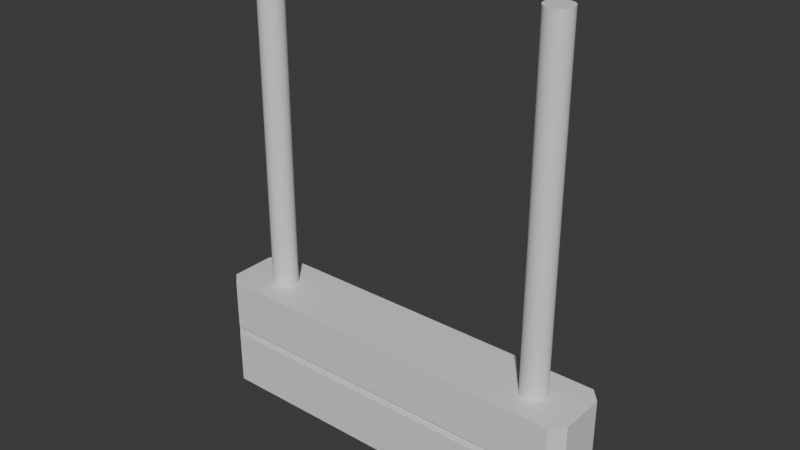 # Source: hospitalSign.blend  (saved by Blender 4.0.36; exported with 4.5.12 LTS)
import bpy
from mathutils import Matrix  # noqa: F401  (used for matrix-valued properties, if any)

bpy.ops.wm.read_factory_settings(use_empty=True)
scene = bpy.context.scene
scene.name = 'Scene'

# ---- collections
col_collection = bpy.data.collections.new('Collection'); scene.collection.children.link(col_collection)

# ---- materials (node trees are filled in below, after node groups)
mat_material = bpy.data.materials.new('Material')
mat_material.alpha_threshold = 0.0
mat_material.use_transparent_shadow = False
mat_material.roughness = 0.5
mat_material.line_color = (0.0, 0.0, 0.0, 1.0)

# ---- node groups
ng_auto_smooth = bpy.data.node_groups.new('Auto Smooth', 'GeometryNodeTree')
_s = ng_auto_smooth.interface.new_socket(name='Geometry', in_out='OUTPUT', socket_type='NodeSocketGeometry')
_s = ng_auto_smooth.interface.new_socket(name='Geometry', in_out='INPUT', socket_type='NodeSocketGeometry')
_s = ng_auto_smooth.interface.new_socket(name='Angle', in_out='INPUT', socket_type='NodeSocketFloat')
_s.subtype = 'ANGLE'
_s.min_value = 0.0
_s.max_value = 3.142
ng_auto_smooth.is_modifier = True
_N = ng_auto_smooth.nodes; _L = ng_auto_smooth.links
n0 = _N.new('NodeGroupOutput'); n0.name = 'Group Output'; n0.location = (480, -100)
n1 = _N.new('NodeGroupInput'); n1.name = 'Group Input'; n1.location = (-420, -300)
n2 = _N.new('NodeGroupInput'); n2.name = 'Group Input.001'; n2.location = (-60, -100)
n3 = _N.new('GeometryNodeSetShadeSmooth'); n3.name = 'Set Shade Smooth'; n3.location = (120, -100)
n3.domain = 'EDGE'
n4 = _N.new('GeometryNodeSetShadeSmooth'); n4.name = 'Set Shade Smooth.001'; n4.location = (300, -100)
n5 = _N.new('GeometryNodeInputMeshEdgeAngle'); n5.name = 'Edge Angle'; n5.location = (-420, -220)
n6 = _N.new('GeometryNodeInputEdgeSmooth'); n6.name = 'Is Edge Smooth'; n6.location = (-60, -160)
n7 = _N.new('GeometryNodeInputShadeSmooth'); n7.name = 'Is Face Smooth'; n7.location = (-240, -340)
n8 = _N.new('FunctionNodeBooleanMath'); n8.name = 'Boolean Math'; n8.location = (-60, -220)
n9 = _N.new('FunctionNodeCompare'); n9.name = 'Compare'; n9.location = (-240, -180)
n9.operation = 'LESS_EQUAL'
_L.new(n5.outputs[0], n9.inputs[0])
_L.new(n4.outputs[0], n0.inputs[0])
_L.new(n1.outputs[1], n9.inputs[1])
_L.new(n9.outputs[0], n8.inputs[0])
_L.new(n7.outputs[0], n8.inputs[1])
_L.new(n2.outputs[0], n3.inputs[0])
_L.new(n6.outputs[0], n3.inputs[1])
_L.new(n3.outputs[0], n4.inputs[0])
_L.new(n8.outputs[0], n3.inputs[2])
n0.is_active_output = True

# ---- material node trees
mat_material.use_nodes = True; mat_material.node_tree.nodes.clear()
_N = mat_material.node_tree.nodes; _L = mat_material.node_tree.links
n0 = _N.new('ShaderNodeOutputMaterial'); n0.name = 'Material Output'; n0.location = (300, 300)
n1 = _N.new('ShaderNodeBsdfPrincipled'); n1.name = 'Principled BSDF'; n1.location = (10, 300)
n1.inputs[3].default_value = 1.45
_L.new(n1.outputs[0], n0.inputs[0])
n0.is_active_output = True

# ---- world
world_world = bpy.data.worlds.new('World'); scene.world = world_world
world_world.use_nodes = True; world_world.node_tree.nodes.clear()
_N = world_world.node_tree.nodes; _L = world_world.node_tree.links
n0 = _N.new('ShaderNodeOutputWorld'); n0.name = 'World Output'; n0.location = (300, 300)
n1 = _N.new('ShaderNodeBackground'); n1.name = 'Background'; n1.location = (10, 300)
n1.inputs[0].default_value = (0.05088, 0.05088, 0.05088, 1.0)
_L.new(n1.outputs[0], n0.inputs[0])
n0.is_active_output = True
world_world.color = (0.05088, 0.05088, 0.05088)
world_world.use_sun_shadow = False
world_world.sun_shadow_jitter_overblur = 0.0

# ---- meshes
me_cube = bpy.data.meshes.new('Cube')
me_cube.from_pydata([(4.219, 0.774, 0.6708), (4.219, 0.774, -0.9947), (4.219, -0.05889, 0.6708), (4.219, -0.05889, -0.9947), (-1.157, 0.774, 0.6652), (-1.157, 0.774, -0.9969), (-1.157, -0.05889, 0.6652), (-1.157, -0.05889, -0.9969), (4.219, 0.774, -0.06923), (-1.157, -0.05889, -0.06923), (4.219, -0.05889, -0.06923), (-1.157, 0.774, -0.06923), (4.219, 0.774, -0.1915), (4.219, -0.05889, -0.1915), (-1.157, 0.774, -0.1915), (-1.157, -0.05889, -0.1915), (-0.9728, 1.0, -1.0), (-0.9728, -0.2849, -1.0), (4.069, 1.0, -0.1915), (4.069, 1.0, -1.0), (-0.9728, -0.2849, -0.06923), (-0.9728, -0.2849, 0.6736), (4.069, -0.2849, -0.1915), (4.069, -0.2849, -1.0), (-0.9728, 1.0, -0.1915), (4.069, 1.0, 0.6736), (4.069, -0.2849, 0.6736), (-0.9728, 1.0, 0.6736), (4.069, 1.0, -0.06923), (-0.9728, -0.2849, -0.1915), (4.069, -0.2849, -0.06923), (-0.9728, 1.0, -0.06923), (-0.8445, -0.1285, -0.1894), (-0.8445, -0.1285, -0.07131), (-0.8445, 0.8436, -0.07131), (3.952, 0.8436, -0.07131), (4.094, 0.6726, -0.07131), (4.094, 0.04249, -0.07131), (-1.02, 0.04249, -0.07131), (-1.02, 0.6726, -0.07131), (3.952, -0.1285, -0.07131), (3.952, 0.8436, -0.1894), (3.952, -0.1285, -0.1894), (-0.8445, 0.8436, -0.1894), (-1.02, 0.04249, -0.1894), (-1.02, 0.6726, -0.1894), (4.094, 0.6726, -0.1894), (4.094, 0.04249, -0.1894)], [], [(25, 27, 21, 26), (30, 26, 21, 20), (9, 6, 4, 11), (16, 19, 23, 17), (8, 0, 2, 10), (31, 27, 25, 28), (12, 18, 41, 46), (31, 28, 35, 34), (24, 14, 45, 43), (11, 31, 34, 39), (23, 22, 29, 17), (7, 15, 14, 5), (1, 12, 13, 3), (16, 24, 18, 19), (7, 5, 16, 17), (12, 1, 19, 18), (6, 9, 20, 21), (3, 13, 22, 23), (5, 14, 24, 16), (2, 0, 25, 26), (4, 6, 21, 27), (1, 3, 23, 19), (0, 8, 28, 25), (22, 13, 47, 42), (10, 2, 26, 30), (11, 4, 27, 31), (10, 30, 40, 37), (15, 29, 32, 44), (18, 24, 43, 41), (15, 7, 17, 29), (43, 34, 35, 41), (46, 36, 37, 47), (44, 38, 39, 45), (42, 40, 33, 32), (38, 44, 32, 33), (36, 46, 41, 35), (47, 37, 40, 42), (45, 39, 34, 43), (29, 22, 42, 32), (8, 10, 37, 36), (14, 15, 44, 45), (9, 11, 39, 38), (13, 12, 46, 47), (30, 20, 33, 40), (28, 8, 36, 35), (20, 9, 38, 33)])
me_cube.polygons.foreach_set('use_smooth', [True] * 46)
_uv = me_cube.uv_layers.new(name='UVMap')
_uv.uv.foreach_set('vector', [0.625, 0.5, 0.875, 0.5, 0.875, 0.75, 0.625, 0.75, 0.5, 0.75, 0.625, 0.75, 0.625, 1.0, 0.5, 1.0, 0.5, 0.008847, 0.6173, 0.008847, 0.6173, 0.2412, 0.5, 0.2412, 0.125, 0.5, 0.375, 0.5, 0.375, 0.75, 0.125, 0.75, 0.5, 0.5088, 0.6173, 0.5088, 0.6173, 0.7412, 0.5, 0.7412, 0.5, 0.25, 0.625, 0.25, 0.625, 0.5, 0.5, 0.5, 0.4375, 0.5088, 0.4375, 0.5, 0.4375, 0.5, 0.4375, 0.5088, 0.5, 0.25, 0.5, 0.5, 0.5, 0.5, 0.5, 0.25, 0.4375, 0.25, 0.4375, 0.2412, 0.4375, 0.2412, 0.4375, 0.25, 0.5, 0.2412, 0.5, 0.25, 0.5, 0.25, 0.5, 0.2412, 0.375, 0.75, 0.4375, 0.75, 0.4375, 1.0, 0.375, 1.0, 0.3785, 0.008847, 0.4375, 0.008847, 0.4375, 0.2412, 0.3785, 0.2412, 0.3785, 0.5088, 0.4375, 0.5088, 0.4375, 0.7412, 0.3785, 0.7412, 0.375, 0.25, 0.4375, 0.25, 0.4375, 0.5, 0.375, 0.5, 0.3785, 0.008847, 0.3785, 0.2412, 0.375, 0.25, 0.375, 0.0, 0.4375, 0.5088, 0.3785, 0.5088, 0.375, 0.5, 0.4375, 0.5, 0.6173, 0.008847, 0.5, 0.008847, 0.5, 0.0, 0.625, 0.0, 0.3785, 0.7412, 0.4375, 0.7412, 0.4375, 0.75, 0.375, 0.75, 0.3785, 0.2412, 0.4375, 0.2412, 0.4375, 0.25, 0.375, 0.25, 0.6173, 0.7412, 0.6173, 0.5088, 0.625, 0.5, 0.625, 0.75, 0.6173, 0.2412, 0.6173, 0.008847, 0.625, 0.0, 0.625, 0.25, 0.3785, 0.5088, 0.3785, 0.7412, 0.375, 0.75, 0.375, 0.5, 0.6173, 0.5088, 0.5, 0.5088, 0.5, 0.5, 0.625, 0.5, 0.4375, 0.75, 0.4375, 0.7412, 0.4375, 0.7412, 0.4375, 0.75, 0.5, 0.7412, 0.6173, 0.7412, 0.625, 0.75, 0.5, 0.75, 0.5, 0.2412, 0.6173, 0.2412, 0.625, 0.25, 0.5, 0.25, 0.5, 0.7412, 0.5, 0.75, 0.5, 0.75, 0.5, 0.7412, 0.4375, 0.008847, 0.4375, 0.0, 0.4375, 0.0, 0.4375, 0.008847, 0.4375, 0.5, 0.4375, 0.25, 0.4375, 0.25, 0.4375, 0.5, 0.4375, 0.008847, 0.3785, 0.008847, 0.375, 0.0, 0.4375, 0.0, 0.4375, 0.25, 0.5, 0.25, 0.5, 0.5, 0.4375, 0.5, 0.4375, 0.5088, 0.5, 0.5088, 0.5, 0.7412, 0.4375, 0.7412, 0.4375, 0.008847, 0.5, 0.008847, 0.5, 0.2412, 0.4375, 0.2412, 0.4375, 0.75, 0.5, 0.75, 0.5, 1.0, 0.4375, 1.0, 0.5, 0.008847, 0.4375, 0.008847, 0.4375, 0.0, 0.5, 0.0, 0.5, 0.5088, 0.4375, 0.5088, 0.4375, 0.5, 0.5, 0.5, 0.4375, 0.7412, 0.5, 0.7412, 0.5, 0.75, 0.4375, 0.75, 0.4375, 0.2412, 0.5, 0.2412, 0.5, 0.25, 0.4375, 0.25, 0.4375, 1.0, 0.4375, 0.75, 0.4375, 0.75, 0.4375, 1.0, 0.5, 0.5088, 0.5, 0.7412, 0.5, 0.7412, 0.5, 0.5088, 0.4375, 0.2412, 0.4375, 0.008847, 0.4375, 0.008847, 0.4375, 0.2412, 0.5, 0.008847, 0.5, 0.2412, 0.5, 0.2412, 0.5, 0.008847, 0.4375, 0.7412, 0.4375, 0.5088, 0.4375, 0.5088, 0.4375, 0.7412, 0.5, 0.75, 0.5, 1.0, 0.5, 1.0, 0.5, 0.75, 0.5, 0.5, 0.5, 0.5088, 0.5, 0.5088, 0.5, 0.5, 0.5, 0.0, 0.5, 0.008847, 0.5, 0.008847, 0.5, 0.0])
me_cube.materials.append(mat_material)
me_cube.use_mirror_vertex_groups = False
me_cube.update()
me_cube_001 = bpy.data.meshes.new('Cube.001')
me_cube_001.from_pydata([(-0.491, 0.5741, 0.6324), (-0.4568, 0.5697, 0.6324), (-0.491, 0.5741, 5.575), (-0.5251, 0.5697, 0.6324), (-0.5579, 0.5565, 0.6324), (-0.5251, 0.5697, 5.575), (-0.5579, 0.5565, 5.575), (-0.5882, 0.5351, 5.575), (-0.6147, 0.5064, 5.575), (-0.5882, 0.5351, 0.6324), (-0.6147, 0.5064, 0.6324), (-0.6364, 0.4713, 0.6324), (-0.6526, 0.4313, 0.6324), (-0.6364, 0.4713, 5.575), (-0.6526, 0.4313, 5.575), (-0.6626, 0.388, 5.575), (-0.6659, 0.3428, 5.575), (-0.6626, 0.388, 0.6324), (-0.6659, 0.3428, 0.6324), (-0.6626, 0.2977, 0.6324), (-0.6526, 0.2543, 0.6324), (-0.6626, 0.2977, 5.575), (-0.6526, 0.2543, 5.575), (-0.6364, 0.2144, 5.575), (-0.6147, 0.1793, 5.575), (-0.6364, 0.2144, 0.6324), (-0.6147, 0.1793, 0.6324), (-0.5882, 0.1505, 0.6324), (-0.5579, 0.1292, 0.6324), (-0.5882, 0.1505, 5.575), (-0.5579, 0.1292, 5.575), (-0.5251, 0.116, 5.575), (-0.491, 0.1116, 5.575), (-0.5251, 0.116, 0.6324), (-0.491, 0.1116, 0.6324), (-0.4568, 0.116, 0.6324), (-0.424, 0.1292, 0.6324), (-0.4568, 0.116, 5.575), (-0.424, 0.1292, 5.575), (-0.3938, 0.1505, 5.575), (-0.3673, 0.1793, 5.575), (-0.3938, 0.1505, 0.6324), (-0.3673, 0.1793, 0.6324), (-0.3455, 0.2144, 0.6324), (-0.3294, 0.2543, 0.6324), (-0.3455, 0.2144, 5.575), (-0.3294, 0.2543, 5.575), (-0.3194, 0.2977, 5.575), (-0.316, 0.3428, 5.575), (-0.3194, 0.2977, 0.6324), (-0.316, 0.3428, 0.6324), (-0.3194, 0.388, 0.6324), (-0.3294, 0.4313, 0.6324), (-0.3194, 0.388, 5.575), (-0.3294, 0.4313, 5.575), (-0.3455, 0.4713, 5.575), (-0.3673, 0.5064, 5.575), (-0.3455, 0.4713, 0.6324), (-0.3673, 0.5064, 0.6324), (-0.3938, 0.5351, 0.6324), (-0.424, 0.5565, 0.6324), (-0.3938, 0.5351, 5.575), (-0.424, 0.5565, 5.575), (-0.4568, 0.5697, 5.575)], [], [(0, 1, 60, 59, 58, 57, 52, 51, 50, 49, 44, 43, 42, 41, 36, 35, 34, 33, 28, 27, 26, 25, 20, 19, 18, 17, 12, 11, 10, 9, 4, 3), (0, 2, 63, 1), (3, 5, 2, 0), (4, 6, 5, 3), (63, 2, 5, 6, 7, 8, 13, 14, 15, 16, 21, 22, 23, 24, 29, 30, 31, 32, 37, 38, 39, 40, 45, 46, 47, 48, 53, 54, 55, 56, 61, 62), (9, 7, 6, 4), (10, 8, 7, 9), (11, 13, 8, 10), (12, 14, 13, 11), (17, 15, 14, 12), (18, 16, 15, 17), (19, 21, 16, 18), (20, 22, 21, 19), (25, 23, 22, 20), (26, 24, 23, 25), (27, 29, 24, 26), (28, 30, 29, 27), (33, 31, 30, 28), (34, 32, 31, 33), (35, 37, 32, 34), (36, 38, 37, 35), (41, 39, 38, 36), (42, 40, 39, 41), (43, 45, 40, 42), (44, 46, 45, 43), (49, 47, 46, 44), (50, 48, 47, 49), (51, 53, 48, 50), (52, 54, 53, 51), (57, 55, 54, 52), (58, 56, 55, 57), (59, 61, 56, 58), (60, 62, 61, 59), (1, 63, 62, 60)])
me_cube_001.polygons.foreach_set('use_smooth', [True] * 34)
_uv = me_cube_001.uv_layers.new(name='UVMap')
_uv.uv.foreach_set('vector', [0.75, 0.49, 0.7968, 0.4854, 0.8418, 0.4717, 0.8833, 0.4496, 0.9197, 0.4197, 0.9496, 0.3833, 0.9717, 0.3418, 0.9854, 0.2968, 0.99, 0.25, 0.9854, 0.2032, 0.9717, 0.1582, 0.9496, 0.1167, 0.9197, 0.08029, 0.8833, 0.05045, 0.8418, 0.02827, 0.7968, 0.01461, 0.75, 0.01, 0.7032, 0.01461, 0.6582, 0.02827, 0.6167, 0.05045, 0.5803, 0.08029, 0.5504, 0.1167, 0.5283, 0.1582, 0.5146, 0.2032, 0.51, 0.25, 0.5146, 0.2968, 0.5283, 0.3418, 0.5504, 0.3833, 0.5803, 0.4197, 0.6167, 0.4496, 0.6582, 0.4717, 0.7032, 0.4854, 1.0, 0.5, 1.0, 1.0, 0.9688, 1.0, 0.9688, 0.5, 0.03125, 0.5, 0.03125, 1.0, 0.0, 1.0, 0.0, 0.5, 0.0625, 0.5, 0.0625, 1.0, 0.03125, 1.0, 0.03125, 0.5, 0.2968, 0.4854, 0.25, 0.49, 0.2032, 0.4854, 0.1582, 0.4717, 0.1167, 0.4496, 0.08029, 0.4197, 0.05045, 0.3833, 0.02827, 0.3418, 0.01461, 0.2968, 0.01, 0.25, 0.01461, 0.2032, 0.02827, 0.1582, 0.05045, 0.1167, 0.08029, 0.08029, 0.1167, 0.05045, 0.1582, 0.02827, 0.2032, 0.01461, 0.25, 0.01, 0.2968, 0.01461, 0.3418, 0.02827, 0.3833, 0.05045, 0.4197, 0.08029, 0.4496, 0.1167, 0.4717, 0.1582, 0.4854, 0.2032, 0.49, 0.25, 0.4854, 0.2968, 0.4717, 0.3418, 0.4496, 0.3833, 0.4197, 0.4197, 0.3833, 0.4496, 0.3418, 0.4717, 0.09375, 0.5, 0.09375, 1.0, 0.0625, 1.0, 0.0625, 0.5, 0.125, 0.5, 0.125, 1.0, 0.09375, 1.0, 0.09375, 0.5, 0.1562, 0.5, 0.1562, 1.0, 0.125, 1.0, 0.125, 0.5, 0.1875, 0.5, 0.1875, 1.0, 0.1562, 1.0, 0.1562, 0.5, 0.2188, 0.5, 0.2188, 1.0, 0.1875, 1.0, 0.1875, 0.5, 0.25, 0.5, 0.25, 1.0, 0.2188, 1.0, 0.2188, 0.5, 0.2812, 0.5, 0.2812, 1.0, 0.25, 1.0, 0.25, 0.5, 0.3125, 0.5, 0.3125, 1.0, 0.2812, 1.0, 0.2812, 0.5, 0.3438, 0.5, 0.3438, 1.0, 0.3125, 1.0, 0.3125, 0.5, 0.375, 0.5, 0.375, 1.0, 0.3438, 1.0, 0.3438, 0.5, 0.4062, 0.5, 0.4062, 1.0, 0.375, 1.0, 0.375, 0.5, 0.4375, 0.5, 0.4375, 1.0, 0.4062, 1.0, 0.4062, 0.5, 0.4688, 0.5, 0.4688, 1.0, 0.4375, 1.0, 0.4375, 0.5, 0.5, 0.5, 0.5, 1.0, 0.4688, 1.0, 0.4688, 0.5, 0.5312, 0.5, 0.5312, 1.0, 0.5, 1.0, 0.5, 0.5, 0.5625, 0.5, 0.5625, 1.0, 0.5312, 1.0, 0.5312, 0.5, 0.5938, 0.5, 0.5938, 1.0, 0.5625, 1.0, 0.5625, 0.5, 0.625, 0.5, 0.625, 1.0, 0.5938, 1.0, 0.5938, 0.5, 0.6562, 0.5, 0.6562, 1.0, 0.625, 1.0, 0.625, 0.5, 0.6875, 0.5, 0.6875, 1.0, 0.6562, 1.0, 0.6562, 0.5, 0.7188, 0.5, 0.7188, 1.0, 0.6875, 1.0, 0.6875, 0.5, 0.75, 0.5, 0.75, 1.0, 0.7188, 1.0, 0.7188, 0.5, 0.7812, 0.5, 0.7812, 1.0, 0.75, 1.0, 0.75, 0.5, 0.8125, 0.5, 0.8125, 1.0, 0.7812, 1.0, 0.7812, 0.5, 0.8438, 0.5, 0.8438, 1.0, 0.8125, 1.0, 0.8125, 0.5, 0.875, 0.5, 0.875, 1.0, 0.8438, 1.0, 0.8438, 0.5, 0.9062, 0.5, 0.9062, 1.0, 0.875, 1.0, 0.875, 0.5, 0.9375, 0.5, 0.9375, 1.0, 0.9062, 1.0, 0.9062, 0.5, 0.9688, 0.5, 0.9688, 1.0, 0.9375, 1.0, 0.9375, 0.5])
me_cube_001.materials.append(mat_material)
me_cube_001.use_mirror_vertex_groups = False
me_cube_001.update()
me_cube_002 = bpy.data.meshes.new('Cube.002')
me_cube_002.from_pydata([(3.563, 0.5741, 0.6324), (3.597, 0.5697, 0.6324), (3.563, 0.5741, 5.575), (3.529, 0.5697, 0.6324), (3.496, 0.5565, 0.6324), (3.529, 0.5697, 5.575), (3.496, 0.5565, 5.575), (3.466, 0.5351, 5.575), (3.439, 0.5064, 5.575), (3.466, 0.5351, 0.6324), (3.439, 0.5064, 0.6324), (3.417, 0.4713, 0.6324), (3.401, 0.4313, 0.6324), (3.417, 0.4713, 5.575), (3.401, 0.4313, 5.575), (3.391, 0.388, 5.575), (3.388, 0.3428, 5.575), (3.391, 0.388, 0.6324), (3.388, 0.3428, 0.6324), (3.391, 0.2977, 0.6324), (3.401, 0.2543, 0.6324), (3.391, 0.2977, 5.575), (3.401, 0.2543, 5.575), (3.417, 0.2144, 5.575), (3.439, 0.1793, 5.575), (3.417, 0.2144, 0.6324), (3.439, 0.1793, 0.6324), (3.466, 0.1505, 0.6324), (3.496, 0.1292, 0.6324), (3.466, 0.1505, 5.575), (3.496, 0.1292, 5.575), (3.529, 0.116, 5.575), (3.563, 0.1116, 5.575), (3.529, 0.116, 0.6324), (3.563, 0.1116, 0.6324), (3.597, 0.116, 0.6324), (3.63, 0.1292, 0.6324), (3.597, 0.116, 5.575), (3.63, 0.1292, 5.575), (3.66, 0.1505, 5.575), (3.687, 0.1793, 5.575), (3.66, 0.1505, 0.6324), (3.687, 0.1793, 0.6324), (3.708, 0.2144, 0.6324), (3.724, 0.2543, 0.6324), (3.708, 0.2144, 5.575), (3.724, 0.2543, 5.575), (3.734, 0.2977, 5.575), (3.738, 0.3428, 5.575), (3.734, 0.2977, 0.6324), (3.738, 0.3428, 0.6324), (3.734, 0.388, 0.6324), (3.724, 0.4313, 0.6324), (3.734, 0.388, 5.575), (3.724, 0.4313, 5.575), (3.708, 0.4713, 5.575), (3.687, 0.5064, 5.575), (3.708, 0.4713, 0.6324), (3.687, 0.5064, 0.6324), (3.66, 0.5351, 0.6324), (3.63, 0.5565, 0.6324), (3.66, 0.5351, 5.575), (3.63, 0.5565, 5.575), (3.597, 0.5697, 5.575)], [], [(0, 1, 60, 59, 58, 57, 52, 51, 50, 49, 44, 43, 42, 41, 36, 35, 34, 33, 28, 27, 26, 25, 20, 19, 18, 17, 12, 11, 10, 9, 4, 3), (0, 2, 63, 1), (3, 5, 2, 0), (4, 6, 5, 3), (63, 2, 5, 6, 7, 8, 13, 14, 15, 16, 21, 22, 23, 24, 29, 30, 31, 32, 37, 38, 39, 40, 45, 46, 47, 48, 53, 54, 55, 56, 61, 62), (9, 7, 6, 4), (10, 8, 7, 9), (11, 13, 8, 10), (12, 14, 13, 11), (17, 15, 14, 12), (18, 16, 15, 17), (19, 21, 16, 18), (20, 22, 21, 19), (25, 23, 22, 20), (26, 24, 23, 25), (27, 29, 24, 26), (28, 30, 29, 27), (33, 31, 30, 28), (34, 32, 31, 33), (35, 37, 32, 34), (36, 38, 37, 35), (41, 39, 38, 36), (42, 40, 39, 41), (43, 45, 40, 42), (44, 46, 45, 43), (49, 47, 46, 44), (50, 48, 47, 49), (51, 53, 48, 50), (52, 54, 53, 51), (57, 55, 54, 52), (58, 56, 55, 57), (59, 61, 56, 58), (60, 62, 61, 59), (1, 63, 62, 60)])
me_cube_002.polygons.foreach_set('use_smooth', [True] * 34)
_uv = me_cube_002.uv_layers.new(name='UVMap')
_uv.uv.foreach_set('vector', [0.75, 0.49, 0.7968, 0.4854, 0.8418, 0.4717, 0.8833, 0.4496, 0.9197, 0.4197, 0.9496, 0.3833, 0.9717, 0.3418, 0.9854, 0.2968, 0.99, 0.25, 0.9854, 0.2032, 0.9717, 0.1582, 0.9496, 0.1167, 0.9197, 0.08029, 0.8833, 0.05045, 0.8418, 0.02827, 0.7968, 0.01461, 0.75, 0.01, 0.7032, 0.01461, 0.6582, 0.02827, 0.6167, 0.05045, 0.5803, 0.08029, 0.5504, 0.1167, 0.5283, 0.1582, 0.5146, 0.2032, 0.51, 0.25, 0.5146, 0.2968, 0.5283, 0.3418, 0.5504, 0.3833, 0.5803, 0.4197, 0.6167, 0.4496, 0.6582, 0.4717, 0.7032, 0.4854, 1.0, 0.5, 1.0, 1.0, 0.9688, 1.0, 0.9688, 0.5, 0.03125, 0.5, 0.03125, 1.0, 0.0, 1.0, 0.0, 0.5, 0.0625, 0.5, 0.0625, 1.0, 0.03125, 1.0, 0.03125, 0.5, 0.2968, 0.4854, 0.25, 0.49, 0.2032, 0.4854, 0.1582, 0.4717, 0.1167, 0.4496, 0.08029, 0.4197, 0.05045, 0.3833, 0.02827, 0.3418, 0.01461, 0.2968, 0.01, 0.25, 0.01461, 0.2032, 0.02827, 0.1582, 0.05045, 0.1167, 0.08029, 0.08029, 0.1167, 0.05045, 0.1582, 0.02827, 0.2032, 0.01461, 0.25, 0.01, 0.2968, 0.01461, 0.3418, 0.02827, 0.3833, 0.05045, 0.4197, 0.08029, 0.4496, 0.1167, 0.4717, 0.1582, 0.4854, 0.2032, 0.49, 0.25, 0.4854, 0.2968, 0.4717, 0.3418, 0.4496, 0.3833, 0.4197, 0.4197, 0.3833, 0.4496, 0.3418, 0.4717, 0.09375, 0.5, 0.09375, 1.0, 0.0625, 1.0, 0.0625, 0.5, 0.125, 0.5, 0.125, 1.0, 0.09375, 1.0, 0.09375, 0.5, 0.1562, 0.5, 0.1562, 1.0, 0.125, 1.0, 0.125, 0.5, 0.1875, 0.5, 0.1875, 1.0, 0.1562, 1.0, 0.1562, 0.5, 0.2188, 0.5, 0.2188, 1.0, 0.1875, 1.0, 0.1875, 0.5, 0.25, 0.5, 0.25, 1.0, 0.2188, 1.0, 0.2188, 0.5, 0.2812, 0.5, 0.2812, 1.0, 0.25, 1.0, 0.25, 0.5, 0.3125, 0.5, 0.3125, 1.0, 0.2812, 1.0, 0.2812, 0.5, 0.3438, 0.5, 0.3438, 1.0, 0.3125, 1.0, 0.3125, 0.5, 0.375, 0.5, 0.375, 1.0, 0.3438, 1.0, 0.3438, 0.5, 0.4062, 0.5, 0.4062, 1.0, 0.375, 1.0, 0.375, 0.5, 0.4375, 0.5, 0.4375, 1.0, 0.4062, 1.0, 0.4062, 0.5, 0.4688, 0.5, 0.4688, 1.0, 0.4375, 1.0, 0.4375, 0.5, 0.5, 0.5, 0.5, 1.0, 0.4688, 1.0, 0.4688, 0.5, 0.5312, 0.5, 0.5312, 1.0, 0.5, 1.0, 0.5, 0.5, 0.5625, 0.5, 0.5625, 1.0, 0.5312, 1.0, 0.5312, 0.5, 0.5938, 0.5, 0.5938, 1.0, 0.5625, 1.0, 0.5625, 0.5, 0.625, 0.5, 0.625, 1.0, 0.5938, 1.0, 0.5938, 0.5, 0.6562, 0.5, 0.6562, 1.0, 0.625, 1.0, 0.625, 0.5, 0.6875, 0.5, 0.6875, 1.0, 0.6562, 1.0, 0.6562, 0.5, 0.7188, 0.5, 0.7188, 1.0, 0.6875, 1.0, 0.6875, 0.5, 0.75, 0.5, 0.75, 1.0, 0.7188, 1.0, 0.7188, 0.5, 0.7812, 0.5, 0.7812, 1.0, 0.75, 1.0, 0.75, 0.5, 0.8125, 0.5, 0.8125, 1.0, 0.7812, 1.0, 0.7812, 0.5, 0.8438, 0.5, 0.8438, 1.0, 0.8125, 1.0, 0.8125, 0.5, 0.875, 0.5, 0.875, 1.0, 0.8438, 1.0, 0.8438, 0.5, 0.9062, 0.5, 0.9062, 1.0, 0.875, 1.0, 0.875, 0.5, 0.9375, 0.5, 0.9375, 1.0, 0.9062, 1.0, 0.9062, 0.5, 0.9688, 0.5, 0.9688, 1.0, 0.9375, 1.0, 0.9375, 0.5])
me_cube_002.materials.append(mat_material)
me_cube_002.use_mirror_vertex_groups = False
me_cube_002.update()

# ---- objects
ob_sign = bpy.data.objects.new('sign', me_cube)
ob_sign_001 = bpy.data.objects.new('sign.001', me_cube_001)
ob_sign_002 = bpy.data.objects.new('sign.002', me_cube_002)

# ---- transforms, parenting, visibility, modifiers, constraints
ob_sign.location = (0.0, 0.0, 0.0)
ob_sign.scale = (1.0, 0.7564, 0.9406)
ob_sign.lock_rotations_4d = False
ob_sign.empty_display_type = 'ARROWS'
ob_sign.lineart.crease_threshold = 0.0
_m = ob_sign.modifiers.new('Auto Smooth', 'NODES')
_m.node_group = ng_auto_smooth
_gi = [s.identifier for s in ng_auto_smooth.interface.items_tree if s.item_type == 'SOCKET' and s.in_out == 'INPUT']
_m[_gi[1]] = 0.5236  # Angle
ob_sign_001.location = (0.0, 0.0, 0.0)
ob_sign_001.scale = (1.0, 0.7564, 0.9406)
ob_sign_001.lock_rotations_4d = False
ob_sign_001.empty_display_type = 'ARROWS'
ob_sign_001.lineart.crease_threshold = 0.0
_m = ob_sign_001.modifiers.new('Auto Smooth', 'NODES')
_m.node_group = ng_auto_smooth
_gi = [s.identifier for s in ng_auto_smooth.interface.items_tree if s.item_type == 'SOCKET' and s.in_out == 'INPUT']
_m[_gi[1]] = 0.5236  # Angle
ob_sign_002.location = (0.0, 0.0, 0.0)
ob_sign_002.scale = (1.0, 0.7564, 0.9406)
ob_sign_002.lock_rotations_4d = False
ob_sign_002.empty_display_type = 'ARROWS'
ob_sign_002.lineart.crease_threshold = 0.0
_m = ob_sign_002.modifiers.new('Auto Smooth', 'NODES')
_m.node_group = ng_auto_smooth
_gi = [s.identifier for s in ng_auto_smooth.interface.items_tree if s.item_type == 'SOCKET' and s.in_out == 'INPUT']
_m[_gi[1]] = 0.5236  # Angle

# ---- collection membership
col_collection.objects.link(ob_sign)
col_collection.objects.link(ob_sign_001)
col_collection.objects.link(ob_sign_002)

# ---- scene / render settings (as saved in the file)
scene.frame_start = 1; scene.frame_end = 250; scene.frame_set(1)
scene.render.engine = 'BLENDER_EEVEE_NEXT'
scene.cycles.sampling_pattern = 'TABULATED_SOBOL'
bpy.context.view_layer.update()

# ---- added for rendering (the .blend has no active camera and no usable light): camera, sun
cam_auto = bpy.data.cameras.new('AutoCamera')
cam_auto.lens = 50.0
cam_auto.sensor_width = 36.0
cam_auto.clip_end = 1000.0
ob_auto_camera = bpy.data.objects.new('AutoCamera', cam_auto)
scene.collection.objects.link(ob_auto_camera)
ob_auto_camera.location = (9.16542, -8.89101, 8.25905)
ob_auto_camera.rotation_euler = (1.09748, -7.21219e-08, 0.694738)
scene.camera = ob_auto_camera
light_auto_sun = bpy.data.lights.new('AutoSun', 'SUN')
light_auto_sun.energy = 3.0
light_auto_sun.angle = 0.0523599
ob_auto_sun = bpy.data.objects.new('AutoSun', light_auto_sun)
scene.collection.objects.link(ob_auto_sun)
ob_auto_sun.rotation_euler = (0.872665, 0.174533, 0.523599)
bpy.context.view_layer.update()
